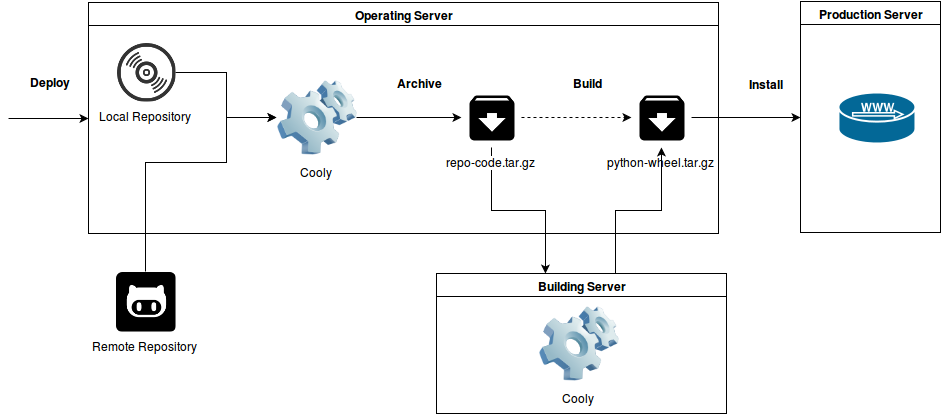

The diagram above was exported from draw.io. Its source (the exported page's mxGraphModel, read from the mxfile embedded in the PNG):
<mxGraphModel dx="1641" dy="496" grid="1" gridSize="10" guides="1" tooltips="1" connect="1" fold="1" page="1" pageScale="1" pageWidth="826" pageHeight="1169" background="#ffffff" math="0">
  <root>
    <mxCell id="0" />
    <mxCell id="1" parent="0" />
    <mxCell id="35" value="" style="edgeStyle=orthogonalEdgeStyle;rounded=0;html=1;" parent="1" source="14" target="30" edge="1">
      <mxGeometry relative="1" as="geometry">
        <mxPoint x="-523" y="101.5" as="targetPoint" />
        <Array as="points">
          <mxPoint x="-572" y="102" />
          <mxPoint x="-572" y="147" />
        </Array>
      </mxGeometry>
    </mxCell>
    <mxCell id="14" value="Local Repository &lt;br&gt;" style="shape=image;html=1;verticalAlign=top;verticalLabelPosition=bottom;labelBackgroundColor=#ffffff;imageAspect=0;aspect=fixed;image=https://cdn3.iconfinder.com/data/icons/linecons-free-vector-icons-pack/32/vynil-128.png" parent="1" vertex="1">
      <mxGeometry x="-682" y="72" width="59" height="59" as="geometry" />
    </mxCell>
    <mxCell id="38" style="edgeStyle=orthogonalEdgeStyle;rounded=0;html=1;" parent="1" source="16" target="30" edge="1">
      <mxGeometry relative="1" as="geometry">
        <Array as="points">
          <mxPoint x="-572" y="192" />
          <mxPoint x="-572" y="147" />
        </Array>
      </mxGeometry>
    </mxCell>
    <mxCell id="16" value="Remote Repository&lt;br&gt;" style="shape=image;html=1;verticalAlign=top;verticalLabelPosition=bottom;labelBackgroundColor=#ffffff;imageAspect=0;aspect=fixed;image=https://cdn1.iconfinder.com/data/icons/capsocial/500/github-128.png" parent="1" vertex="1">
      <mxGeometry x="-683" y="301" width="60" height="60" as="geometry" />
    </mxCell>
    <mxCell id="41" value="" style="edgeStyle=orthogonalEdgeStyle;rounded=0;html=1;" parent="1" source="17" target="39" edge="1">
      <mxGeometry relative="1" as="geometry">
        <mxPoint x="-220" y="277" as="targetPoint" />
        <Array as="points">
          <mxPoint x="-307" y="240" />
          <mxPoint x="-253" y="240" />
        </Array>
      </mxGeometry>
    </mxCell>
    <mxCell id="56" style="edgeStyle=orthogonalEdgeStyle;html=1;entryX=0;entryY=0.5;rounded=0;dashed=1;" parent="1" source="17" target="54" edge="1">
      <mxGeometry relative="1" as="geometry" />
    </mxCell>
    <mxCell id="17" value="repo-code.tar.gz" style="shape=image;html=1;verticalAlign=top;verticalLabelPosition=bottom;labelBackgroundColor=#ffffff;imageAspect=0;aspect=fixed;image=https://cdn3.iconfinder.com/data/icons/google-material-design-icons/48/ic_archive_48px-128.png" parent="1" vertex="1">
      <mxGeometry x="-337" y="117" width="60" height="60" as="geometry" />
    </mxCell>
    <mxCell id="37" style="edgeStyle=orthogonalEdgeStyle;rounded=0;html=1;" parent="1" source="30" target="17" edge="1">
      <mxGeometry relative="1" as="geometry" />
    </mxCell>
    <mxCell id="30" value="Cooly" style="image;html=1;labelBackgroundColor=#ffffff;image=img/lib/clip_art/computers/Software_128x128.png" parent="1" vertex="1">
      <mxGeometry x="-522" y="107" width="80" height="80" as="geometry" />
    </mxCell>
    <mxCell id="31" value="Operating Server&lt;br&gt;" style="swimlane;whiteSpace=wrap;html=1;" parent="1" vertex="1">
      <mxGeometry x="-710" y="32" width="630" height="231" as="geometry" />
    </mxCell>
    <mxCell id="54" value="python-wheel.tar.gz" style="shape=image;html=1;verticalAlign=top;verticalLabelPosition=bottom;labelBackgroundColor=#ffffff;imageAspect=0;aspect=fixed;image=https://cdn3.iconfinder.com/data/icons/google-material-design-icons/48/ic_archive_48px-128.png" parent="31" vertex="1">
      <mxGeometry x="543" y="85" width="60" height="60" as="geometry" />
    </mxCell>
    <mxCell id="55" value="&lt;b&gt;Archive&lt;/b&gt;" style="text;html=1;strokeColor=none;fillColor=none;align=center;verticalAlign=middle;whiteSpace=wrap;overflow=hidden;" parent="31" vertex="1">
      <mxGeometry x="301" y="70" width="59" height="20" as="geometry" />
    </mxCell>
    <mxCell id="57" value="&lt;b&gt;Build&lt;/b&gt;" style="text;html=1;strokeColor=none;fillColor=none;align=center;verticalAlign=middle;whiteSpace=wrap;overflow=hidden;" parent="31" vertex="1">
      <mxGeometry x="469" y="70" width="59" height="20" as="geometry" />
    </mxCell>
    <mxCell id="61" style="edgeStyle=orthogonalEdgeStyle;rounded=0;html=1;" parent="1" source="39" target="54" edge="1">
      <mxGeometry relative="1" as="geometry">
        <Array as="points">
          <mxPoint x="-183" y="240" />
          <mxPoint x="-137" y="240" />
        </Array>
      </mxGeometry>
    </mxCell>
    <mxCell id="39" value="Building Server&lt;br&gt;" style="swimlane;whiteSpace=wrap;html=1;" parent="1" vertex="1">
      <mxGeometry x="-362" y="303" width="290" height="140" as="geometry" />
    </mxCell>
    <mxCell id="42" value="Cooly" style="image;html=1;labelBackgroundColor=#ffffff;image=img/lib/clip_art/computers/Software_128x128.png" parent="39" vertex="1">
      <mxGeometry x="102" y="30" width="80" height="80" as="geometry" />
    </mxCell>
    <mxCell id="43" value="Production Server&lt;br&gt;" style="swimlane;whiteSpace=wrap;html=1;" parent="1" vertex="1">
      <mxGeometry x="2" y="31" width="140" height="231" as="geometry" />
    </mxCell>
    <mxCell id="64" value="" style="shape=mxgraph.cisco.servers.microwebserver;html=1;dashed=0;fillColor=#036897;strokeColor=#ffffff;strokeWidth=2;verticalLabelPosition=bottom;verticalAlign=top" parent="43" vertex="1">
      <mxGeometry x="38" y="91" width="77" height="51" as="geometry" />
    </mxCell>
    <mxCell id="62" style="edgeStyle=orthogonalEdgeStyle;rounded=0;html=1;entryX=0;entryY=0.5;" parent="1" source="54" target="43" edge="1">
      <mxGeometry relative="1" as="geometry" />
    </mxCell>
    <mxCell id="65" value="&lt;b&gt;Install&lt;/b&gt;" style="text;html=1;strokeColor=none;fillColor=none;align=center;verticalAlign=middle;whiteSpace=wrap;overflow=hidden;" parent="1" vertex="1">
      <mxGeometry x="-63" y="103" width="59" height="20" as="geometry" />
    </mxCell>
    <mxCell id="66" value="" style="endArrow=classic;html=1;entryX=0;entryY=0.5;" parent="1" target="31" edge="1">
      <mxGeometry width="50" height="50" relative="1" as="geometry">
        <mxPoint x="-790" y="148" as="sourcePoint" />
        <mxPoint x="-770" y="10" as="targetPoint" />
      </mxGeometry>
    </mxCell>
    <mxCell id="67" value="&lt;b&gt;Deploy&lt;/b&gt;" style="text;html=1;strokeColor=none;fillColor=none;align=center;verticalAlign=middle;whiteSpace=wrap;overflow=hidden;" parent="1" vertex="1">
      <mxGeometry x="-779" y="101" width="59" height="20" as="geometry" />
    </mxCell>
  </root>
</mxGraphModel>